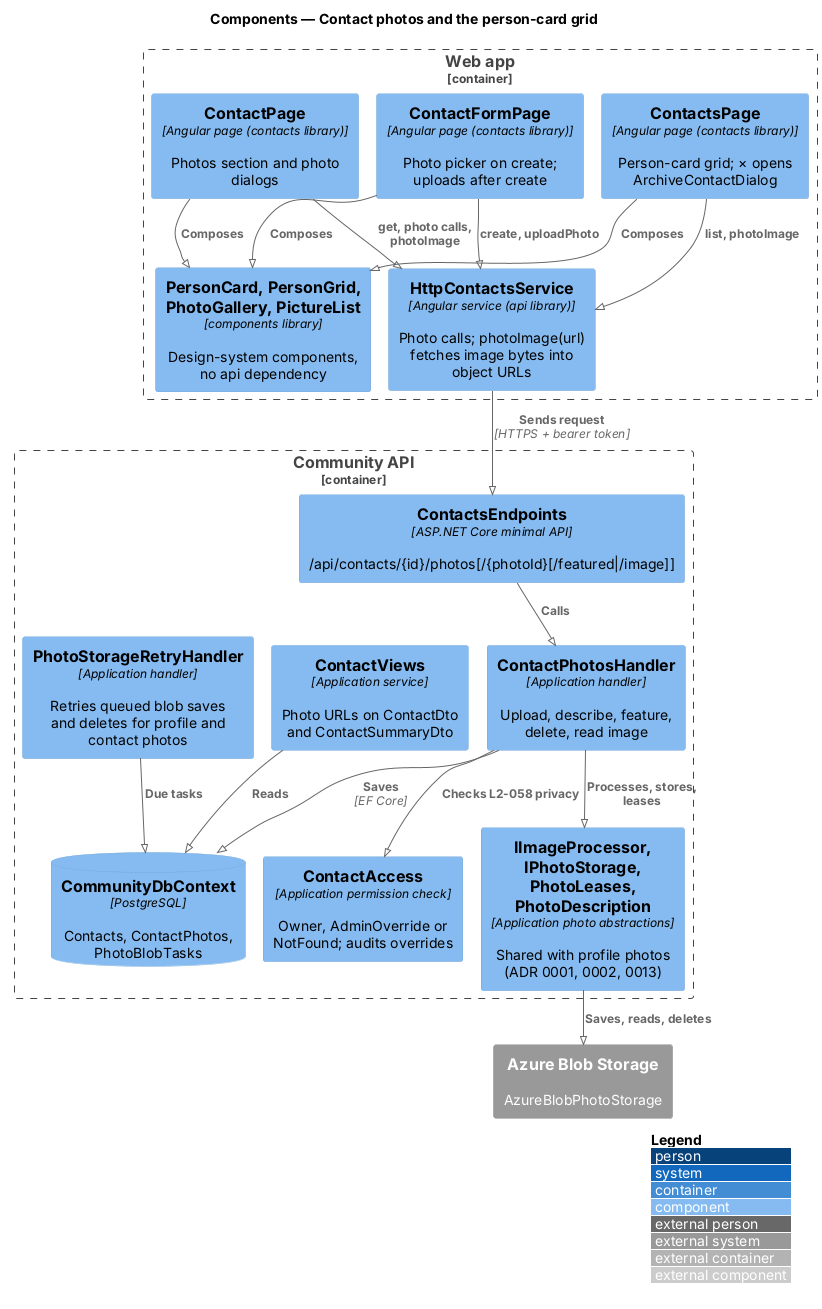

The diagram above was rendered by PlantUML. Its source (embedded in the PNG):
@startuml
!pragma layout smetana
!include <C4/C4_Component>
LAYOUT_WITH_LEGEND()
title Components — Contact photos and the person-card grid
Container_Boundary(web, "Web app") {
  Component(list, "ContactsPage", "Angular page (contacts library)", "Person-card grid; × opens ArchiveContactDialog")
  Component(form, "ContactFormPage", "Angular page (contacts library)", "Photo picker on create; uploads after create")
  Component(page, "ContactPage", "Angular page (contacts library)", "Photos section and photo dialogs")
  Component(ui, "PersonCard, PersonGrid, PhotoGallery, PictureList", "components library", "Design-system components, no api dependency")
  Component(svc, "HttpContactsService", "Angular service (api library)", "Photo calls; photoImage(url) fetches image bytes into object URLs")
}
Container_Boundary(api, "Community API") {
  Component(ep, "ContactsEndpoints", "ASP.NET Core minimal API", "/api/contacts/{id}/photos[/{photoId}[/featured|/image]]")
  Component(h, "ContactPhotosHandler", "Application handler", "Upload, describe, feature, delete, read image")
  Component(acc, "ContactAccess", "Application permission check", "Owner, AdminOverride or NotFound; audits overrides")
  Component(views, "ContactViews", "Application service", "Photo URLs on ContactDto and ContactSummaryDto")
  Component(shared, "IImageProcessor, IPhotoStorage, PhotoLeases, PhotoDescription", "Application photo abstractions", "Shared with profile photos (ADR 0001, 0002, 0013)")
  Component(retry, "PhotoStorageRetryHandler", "Application handler", "Retries queued blob saves and deletes for profile and contact photos")
  ComponentDb(db, "CommunityDbContext", "PostgreSQL", "Contacts, ContactPhotos, PhotoBlobTasks")
}
System_Ext(blob, "Azure Blob Storage", "AzureBlobPhotoStorage")
Rel(list, ui, "Composes")
Rel(form, ui, "Composes")
Rel(page, ui, "Composes")
Rel(list, svc, "list, photoImage")
Rel(form, svc, "create, uploadPhoto")
Rel(page, svc, "get, photo calls, photoImage")
Rel(svc, ep, "Sends request", "HTTPS + bearer token")
Rel(ep, h, "Calls")
Rel(h, acc, "Checks L2-058 privacy")
Rel(h, shared, "Processes, stores, leases")
Rel(h, db, "Saves", "EF Core")
Rel(views, db, "Reads")
Rel(shared, blob, "Saves, reads, deletes")
Rel(retry, db, "Due tasks")
@enduml